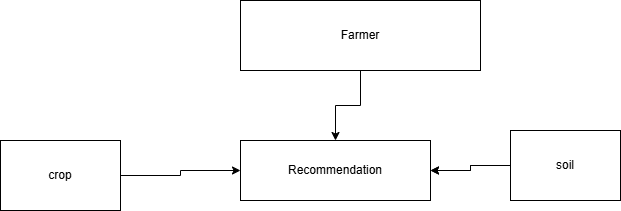

The diagram above was exported from draw.io. Its source (the exported page's mxGraphModel, read from the mxfile embedded in the PNG):
<mxGraphModel dx="854" dy="465" grid="1" gridSize="10" guides="1" tooltips="1" connect="1" arrows="1" fold="1" page="1" pageScale="1" pageWidth="850" pageHeight="1100" math="0" shadow="0">
  <root>
    <mxCell id="0" />
    <mxCell id="1" parent="0" />
    <mxCell id="1ZMlAeJaQnudZXnE2vgg-15" edge="1" parent="1" source="1ZMlAeJaQnudZXnE2vgg-8" style="edgeStyle=orthogonalEdgeStyle;rounded=0;orthogonalLoop=1;jettySize=auto;html=1;" target="1ZMlAeJaQnudZXnE2vgg-11" value="">
      <mxGeometry relative="1" as="geometry" />
    </mxCell>
    <mxCell id="1ZMlAeJaQnudZXnE2vgg-8" parent="1" style="rounded=0;whiteSpace=wrap;html=1;" value="Farmer" vertex="1">
      <mxGeometry height="70" width="240" x="290" y="90" as="geometry" />
    </mxCell>
    <mxCell id="1ZMlAeJaQnudZXnE2vgg-16" edge="1" parent="1" source="1ZMlAeJaQnudZXnE2vgg-9" style="edgeStyle=orthogonalEdgeStyle;rounded=0;orthogonalLoop=1;jettySize=auto;html=1;exitX=1;exitY=0.5;exitDx=0;exitDy=0;endArrow=classic;endFill=1;" target="1ZMlAeJaQnudZXnE2vgg-11">
      <mxGeometry relative="1" as="geometry">
        <mxPoint x="270" y="265" as="targetPoint" />
      </mxGeometry>
    </mxCell>
    <mxCell id="1ZMlAeJaQnudZXnE2vgg-9" parent="1" style="rounded=0;whiteSpace=wrap;html=1;" value="crop" vertex="1">
      <mxGeometry height="70" width="120" x="50" y="230" as="geometry" />
    </mxCell>
    <mxCell id="1ZMlAeJaQnudZXnE2vgg-18" edge="1" parent="1" source="1ZMlAeJaQnudZXnE2vgg-10" style="edgeStyle=orthogonalEdgeStyle;rounded=0;orthogonalLoop=1;jettySize=auto;html=1;" target="1ZMlAeJaQnudZXnE2vgg-11" value="">
      <mxGeometry relative="1" as="geometry" />
    </mxCell>
    <mxCell id="1ZMlAeJaQnudZXnE2vgg-20" edge="1" parent="1" source="1ZMlAeJaQnudZXnE2vgg-10" style="edgeStyle=orthogonalEdgeStyle;rounded=0;orthogonalLoop=1;jettySize=auto;html=1;" target="1ZMlAeJaQnudZXnE2vgg-11" value="">
      <mxGeometry relative="1" as="geometry" />
    </mxCell>
    <mxCell id="1ZMlAeJaQnudZXnE2vgg-10" parent="1" style="rounded=0;whiteSpace=wrap;html=1;" value="soil" vertex="1">
      <mxGeometry height="70" width="110" x="560" y="220" as="geometry" />
    </mxCell>
    <mxCell id="1ZMlAeJaQnudZXnE2vgg-11" parent="1" style="rounded=0;whiteSpace=wrap;html=1;" value="Recommendation" vertex="1">
      <mxGeometry height="60" width="190" x="290" y="230" as="geometry" />
    </mxCell>
  </root>
</mxGraphModel>